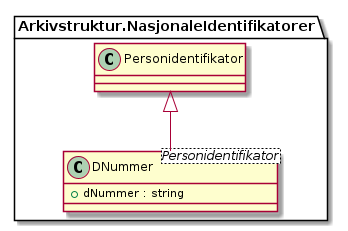

The diagram above was rendered by PlantUML. Its source (embedded in the PNG):
@startuml
skinparam nodesep 100
class Arkivstruktur.NasjonaleIdentifikatorer.DNummer <Personidentifikator> {
  +dNummer : string
}
Arkivstruktur.NasjonaleIdentifikatorer.Personidentifikator <|-- Arkivstruktur.NasjonaleIdentifikatorer.DNummer
@enduml